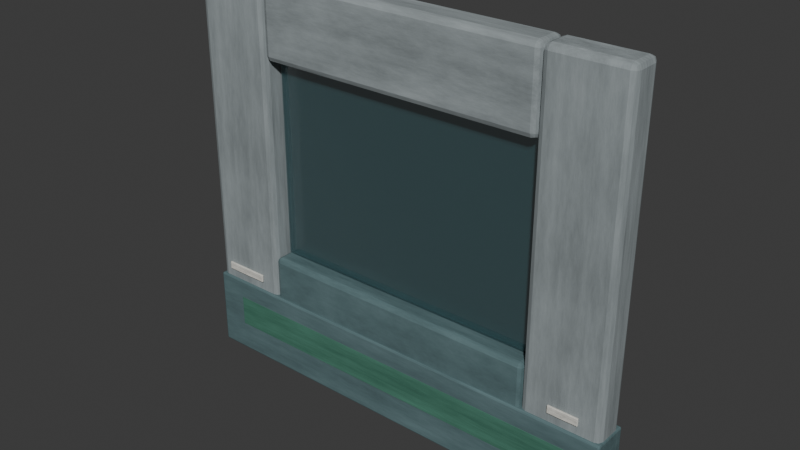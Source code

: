 # Source: SM_FC01_Wall_Window_A.blend  (saved by Blender 4.5.87; exported with 4.5.12 LTS)
import bpy
from mathutils import Matrix  # noqa: F401  (used for matrix-valued properties, if any)

bpy.ops.wm.read_factory_settings(use_empty=True)
scene = bpy.context.scene
scene.name = 'Scene'

# ---- collections
col_collection = bpy.data.collections.new('Collection'); scene.collection.children.link(col_collection)

# ---- materials (node trees are filled in below, after node groups)
mat_m_fc01_concrete_dry = bpy.data.materials.new('M_FC01_Concrete_Dry')
mat_m_fc01_concrete_wet = bpy.data.materials.new('M_FC01_Concrete_Wet')
mat_m_fc01_glass_cracked = bpy.data.materials.new('M_FC01_Glass_Cracked')
mat_m_fc01_algae_film = bpy.data.materials.new('M_FC01_Algae_Film')
mat_m_fc01_salt_efflorescence = bpy.data.materials.new('M_FC01_Salt_Efflorescence')

# ---- material node trees
mat_m_fc01_concrete_dry.use_nodes = True; mat_m_fc01_concrete_dry.node_tree.nodes.clear()
_N = mat_m_fc01_concrete_dry.node_tree.nodes; _L = mat_m_fc01_concrete_dry.node_tree.links
n0 = _N.new('ShaderNodeBsdfPrincipled'); n0.name = 'プリンシプルBSDF'; n0.location = (-200, 100)
n0.inputs[2].default_value = 0.82
n0.inputs[3].default_value = 1.45
n1 = _N.new('ShaderNodeOutputMaterial'); n1.name = 'マテリアル出力'; n1.location = (200, 100)
n2 = _N.new('ShaderNodeTexNoise'); n2.name = 'FC01_SurfaceBreakup'; n2.location = (0, 0)
n2.inputs[2].default_value = 2.8
n2.inputs[3].default_value = 7.0
n2.inputs[4].default_value = 0.72
n3 = _N.new('ShaderNodeBump'); n3.name = 'バンプ'; n3.location = (0, 0)
n3.inputs[0].default_value = 0.26
n3.inputs[1].default_value = 0.018
n4 = _N.new('ShaderNodeValToRGB'); n4.name = 'カラーランプ'; n4.location = (0, 0)
while len(n4.color_ramp.elements) > 1: n4.color_ramp.elements.remove(n4.color_ramp.elements[-1])
n4.color_ramp.elements[0].position = 0.22; n4.color_ramp.elements[0].color = (0.154, 0.176, 0.1815, 1.0)
_e = n4.color_ramp.elements.new(0.78); _e.color = (0.3834, 0.4346, 0.4474, 1.0)
_L.new(n0.outputs[0], n1.inputs[0])
_L.new(n2.outputs[0], n3.inputs[3])
_L.new(n3.outputs[0], n0.inputs[5])
_L.new(n2.outputs[0], n4.inputs[0])
_L.new(n4.outputs[0], n0.inputs[0])
n1.is_active_output = True
mat_m_fc01_concrete_wet.use_nodes = True; mat_m_fc01_concrete_wet.node_tree.nodes.clear()
_N = mat_m_fc01_concrete_wet.node_tree.nodes; _L = mat_m_fc01_concrete_wet.node_tree.links
n0 = _N.new('ShaderNodeBsdfPrincipled'); n0.name = 'プリンシプルBSDF'; n0.location = (-200, 100)
n0.inputs[2].default_value = 0.25
n0.inputs[3].default_value = 1.45
n1 = _N.new('ShaderNodeOutputMaterial'); n1.name = 'マテリアル出力'; n1.location = (200, 100)
n2 = _N.new('ShaderNodeTexNoise'); n2.name = 'FC01_SurfaceBreakup'; n2.location = (0, 0)
n2.inputs[2].default_value = 2.8
n2.inputs[3].default_value = 7.0
n2.inputs[4].default_value = 0.72
n3 = _N.new('ShaderNodeBump'); n3.name = 'バンプ'; n3.location = (0, 0)
n3.inputs[0].default_value = 0.26
n3.inputs[1].default_value = 0.018
n4 = _N.new('ShaderNodeValToRGB'); n4.name = 'カラーランプ'; n4.location = (0, 0)
while len(n4.color_ramp.elements) > 1: n4.color_ramp.elements.remove(n4.color_ramp.elements[-1])
n4.color_ramp.elements[0].position = 0.22; n4.color_ramp.elements[0].color = (0.055, 0.0935, 0.099, 1.0)
_e = n4.color_ramp.elements.new(0.78); _e.color = (0.153, 0.2426, 0.2554, 1.0)
_L.new(n0.outputs[0], n1.inputs[0])
_L.new(n2.outputs[0], n3.inputs[3])
_L.new(n3.outputs[0], n0.inputs[5])
_L.new(n2.outputs[0], n4.inputs[0])
_L.new(n4.outputs[0], n0.inputs[0])
n1.is_active_output = True
mat_m_fc01_glass_cracked.use_nodes = True; mat_m_fc01_glass_cracked.node_tree.nodes.clear()
_N = mat_m_fc01_glass_cracked.node_tree.nodes; _L = mat_m_fc01_glass_cracked.node_tree.links
n0 = _N.new('ShaderNodeBsdfPrincipled'); n0.name = 'プリンシプルBSDF'; n0.location = (-200, 100)
n0.inputs[0].default_value = (0.08, 0.19, 0.21, 1.0)
n0.inputs[1].default_value = 0.05
n0.inputs[2].default_value = 0.13
n0.inputs[3].default_value = 1.333
n0.inputs[4].default_value = 0.48
n0.inputs[18].default_value = 0.55
n1 = _N.new('ShaderNodeOutputMaterial'); n1.name = 'マテリアル出力'; n1.location = (200, 100)
_L.new(n0.outputs[0], n1.inputs[0])
n1.is_active_output = True
mat_m_fc01_algae_film.use_nodes = True; mat_m_fc01_algae_film.node_tree.nodes.clear()
_N = mat_m_fc01_algae_film.node_tree.nodes; _L = mat_m_fc01_algae_film.node_tree.links
n0 = _N.new('ShaderNodeBsdfPrincipled'); n0.name = 'プリンシプルBSDF'; n0.location = (-200, 100)
n0.inputs[2].default_value = 0.62
n0.inputs[3].default_value = 1.45
n1 = _N.new('ShaderNodeOutputMaterial'); n1.name = 'マテリアル出力'; n1.location = (200, 100)
n2 = _N.new('ShaderNodeTexNoise'); n2.name = 'FC01_SurfaceBreakup'; n2.location = (0, 0)
n2.inputs[2].default_value = 2.8
n2.inputs[3].default_value = 7.0
n2.inputs[4].default_value = 0.72
n3 = _N.new('ShaderNodeBump'); n3.name = 'バンプ'; n3.location = (0, 0)
n3.inputs[0].default_value = 0.26
n3.inputs[1].default_value = 0.018
n4 = _N.new('ShaderNodeValToRGB'); n4.name = 'カラーランプ'; n4.location = (0, 0)
while len(n4.color_ramp.elements) > 1: n4.color_ramp.elements.remove(n4.color_ramp.elements[-1])
n4.color_ramp.elements[0].position = 0.22; n4.color_ramp.elements[0].color = (0.03025, 0.1045, 0.0715, 1.0)
_e = n4.color_ramp.elements.new(0.78); _e.color = (0.0954, 0.2682, 0.1914, 1.0)
_L.new(n0.outputs[0], n1.inputs[0])
_L.new(n2.outputs[0], n3.inputs[3])
_L.new(n3.outputs[0], n0.inputs[5])
_L.new(n2.outputs[0], n4.inputs[0])
_L.new(n4.outputs[0], n0.inputs[0])
n1.is_active_output = True
mat_m_fc01_salt_efflorescence.use_nodes = True; mat_m_fc01_salt_efflorescence.node_tree.nodes.clear()
_N = mat_m_fc01_salt_efflorescence.node_tree.nodes; _L = mat_m_fc01_salt_efflorescence.node_tree.links
n0 = _N.new('ShaderNodeBsdfPrincipled'); n0.name = 'プリンシプルBSDF'; n0.location = (-200, 100)
n0.inputs[2].default_value = 0.92
n0.inputs[3].default_value = 1.45
n1 = _N.new('ShaderNodeOutputMaterial'); n1.name = 'マテリアル出力'; n1.location = (200, 100)
n2 = _N.new('ShaderNodeTexNoise'); n2.name = 'FC01_SurfaceBreakup'; n2.location = (0, 0)
n2.inputs[2].default_value = 2.8
n2.inputs[3].default_value = 7.0
n2.inputs[4].default_value = 0.72
n3 = _N.new('ShaderNodeBump'); n3.name = 'バンプ'; n3.location = (0, 0)
n3.inputs[0].default_value = 0.26
n3.inputs[1].default_value = 0.018
n4 = _N.new('ShaderNodeValToRGB'); n4.name = 'カラーランプ'; n4.location = (0, 0)
while len(n4.color_ramp.elements) > 1: n4.color_ramp.elements.remove(n4.color_ramp.elements[-1])
n4.color_ramp.elements[0].position = 0.22; n4.color_ramp.elements[0].color = (0.396, 0.3905, 0.3575, 1.0)
_e = n4.color_ramp.elements.new(0.78); _e.color = (0.9466, 0.9338, 0.857, 1.0)
_L.new(n0.outputs[0], n1.inputs[0])
_L.new(n2.outputs[0], n3.inputs[3])
_L.new(n3.outputs[0], n0.inputs[5])
_L.new(n2.outputs[0], n4.inputs[0])
_L.new(n4.outputs[0], n0.inputs[0])
n1.is_active_output = True

# ---- world
world_world = bpy.data.worlds.new('World'); scene.world = world_world
world_world.use_nodes = True; world_world.node_tree.nodes.clear()
_N = world_world.node_tree.nodes; _L = world_world.node_tree.links
n0 = _N.new('ShaderNodeOutputWorld'); n0.name = 'World Output'; n0.location = (200, 100)
n1 = _N.new('ShaderNodeBackground'); n1.name = 'Background'; n1.location = (-200, 100)
n1.inputs[0].default_value = (0.05088, 0.05088, 0.05088, 1.0)
_L.new(n1.outputs[0], n0.inputs[0])
n0.is_active_output = True
world_world.color = (0.05088, 0.05088, 0.05088)
world_world.sun_shadow_jitter_overblur = 0.0

# ---- meshes
me_x = bpy.data.meshes.new('立方体')
me_x.from_pydata([(-0.35, -0.14, -1.8), (-0.35, -0.14, 1.8), (-0.35, 0.14, -1.8), (-0.35, 0.14, 1.8), (0.35, -0.14, -1.8), (0.35, -0.14, 1.8), (0.35, 0.14, -1.8), (0.35, 0.14, 1.8)], [], [(0, 1, 3, 2), (2, 3, 7, 6), (6, 7, 5, 4), (4, 5, 1, 0), (2, 6, 4, 0), (7, 3, 1, 5)])
_uv = me_x.uv_layers.new(name='UVマップ')
_uv.uv.foreach_set('vector', [0.4065, 0.9958, 0.4065, 0.004179, 0.4837, 0.004179, 0.4837, 0.9958, 0.004179, 0.9958, 0.004179, 0.004179, 0.197, 0.004179, 0.197, 0.9958, 0.492, 0.9958, 0.492, 0.004179, 0.5691, 0.004179, 0.5691, 0.9958, 0.2054, 0.9958, 0.2054, 0.004179, 0.3982, 0.004179, 0.3982, 0.9958, 0.6546, 0.004179, 0.6546, 0.197, 0.5775, 0.197, 0.5775, 0.004179, 0.6546, 0.2054, 0.6546, 0.3982, 0.5775, 0.3982, 0.5775, 0.2054])
me_x.materials.append(mat_m_fc01_concrete_dry)
me_x.update()
me_001 = bpy.data.meshes.new('立方体.001')
me_001.from_pydata([(-0.35, -0.14, -1.8), (-0.35, -0.14, 1.8), (-0.35, 0.14, -1.8), (-0.35, 0.14, 1.8), (0.35, -0.14, -1.8), (0.35, -0.14, 1.8), (0.35, 0.14, -1.8), (0.35, 0.14, 1.8)], [], [(0, 1, 3, 2), (2, 3, 7, 6), (6, 7, 5, 4), (4, 5, 1, 0), (2, 6, 4, 0), (7, 3, 1, 5)])
_uv = me_001.uv_layers.new(name='UVマップ')
_uv.uv.foreach_set('vector', [0.4065, 0.9958, 0.4065, 0.004179, 0.4837, 0.004179, 0.4837, 0.9958, 0.004179, 0.9958, 0.004179, 0.004179, 0.197, 0.004179, 0.197, 0.9958, 0.492, 0.9958, 0.492, 0.004179, 0.5691, 0.004179, 0.5691, 0.9958, 0.2054, 0.9958, 0.2054, 0.004179, 0.3982, 0.004179, 0.3982, 0.9958, 0.6546, 0.004179, 0.6546, 0.197, 0.5775, 0.197, 0.5775, 0.004179, 0.6546, 0.2054, 0.6546, 0.3982, 0.5775, 0.3982, 0.5775, 0.2054])
me_001.materials.append(mat_m_fc01_concrete_dry)
me_001.update()
me_002 = bpy.data.meshes.new('立方体.002')
me_002.from_pydata([(-1.3, -0.14, -0.35), (-1.3, -0.14, 0.35), (-1.3, 0.14, -0.35), (-1.3, 0.14, 0.35), (1.3, -0.14, -0.35), (1.3, -0.14, 0.35), (1.3, 0.14, -0.35), (1.3, 0.14, 0.35)], [], [(0, 1, 3, 2), (2, 3, 7, 6), (6, 7, 5, 4), (4, 5, 1, 0), (2, 6, 4, 0), (7, 3, 1, 5)])
_uv = me_002.uv_layers.new(name='UVマップ')
_uv.uv.foreach_set('vector', [0.7916, 0.2716, 0.7916, 0.005035, 0.8982, 0.005035, 0.8982, 0.2716, 0.2716, 0.995, 0.005035, 0.995, 0.005035, 0.005035, 0.2716, 0.005035, 0.7916, 0.5481, 0.7916, 0.2816, 0.8982, 0.2816, 0.8982, 0.5481, 0.5481, 0.995, 0.2816, 0.995, 0.2816, 0.005035, 0.5481, 0.005035, 0.6648, 0.005035, 0.6648, 0.995, 0.5582, 0.995, 0.5582, 0.005035, 0.7815, 0.005035, 0.7815, 0.995, 0.6749, 0.995, 0.6749, 0.005035])
me_002.materials.append(mat_m_fc01_concrete_dry)
me_002.update()
me_003 = bpy.data.meshes.new('立方体.003')
me_003.from_pydata([(-1.3, -0.14, -0.55), (-1.3, -0.14, 0.55), (-1.3, 0.14, -0.55), (-1.3, 0.14, 0.55), (1.3, -0.14, -0.55), (1.3, -0.14, 0.55), (1.3, 0.14, -0.55), (1.3, 0.14, 0.55)], [], [(0, 1, 3, 2), (2, 3, 7, 6), (6, 7, 5, 4), (4, 5, 1, 0), (2, 6, 4, 0), (7, 3, 1, 5)])
_uv = me_003.uv_layers.new(name='UVマップ')
_uv.uv.foreach_set('vector', [0.9075, 0.3491, 0.9075, 0.00485, 0.9951, 0.00485, 0.9951, 0.3491, 0.3491, 0.8186, 0.00485, 0.8186, 0.00485, 0.00485, 0.3491, 0.00485, 0.9075, 0.7031, 0.9075, 0.3588, 0.9951, 0.3588, 0.9951, 0.7031, 0.7031, 0.8186, 0.3588, 0.8186, 0.3588, 0.00485, 0.7031, 0.00485, 0.8005, 0.00485, 0.8005, 0.8186, 0.7128, 0.8186, 0.7128, 0.00485, 0.8978, 0.00485, 0.8978, 0.8186, 0.8102, 0.8186, 0.8102, 0.00485])
me_003.materials.append(mat_m_fc01_concrete_wet)
me_003.update()
me_004 = bpy.data.meshes.new('立方体.004')
me_004.from_pydata([(-1.275, -0.02, -0.9), (-1.275, -0.02, 0.9), (-1.275, 0.02, -0.9), (-1.275, 0.02, 0.9), (1.275, -0.02, -0.9), (1.275, -0.02, 0.9), (1.275, 0.02, -0.9), (1.275, 0.02, 0.9)], [], [(0, 1, 3, 2), (2, 3, 7, 6), (6, 7, 5, 4), (4, 5, 1, 0), (2, 6, 4, 0), (7, 3, 1, 5)])
_uv = me_004.uv_layers.new(name='UVマップ')
_uv.uv.foreach_set('vector', [0.9861, 0.4703, 0.9861, 0.00354, 0.9965, 0.00354, 0.9965, 0.4703, 0.4703, 0.6648, 0.00354, 0.6648, 0.00354, 0.00354, 0.4703, 0.00354, 0.9861, 0.9441, 0.9861, 0.4774, 0.9965, 0.4774, 0.9965, 0.9441, 0.9441, 0.6648, 0.4774, 0.6648, 0.4774, 0.00354, 0.9441, 0.00354, 0.9616, 0.00354, 0.9616, 0.6648, 0.9512, 0.6648, 0.9512, 0.00354, 0.979, 0.00354, 0.979, 0.6648, 0.9686, 0.6648, 0.9686, 0.00354])
me_004.materials.append(mat_m_fc01_glass_cracked)
me_004.update()
me_005 = bpy.data.meshes.new('立方体.005')
me_005.from_pydata([(-2.013, -0.1625, -0.36), (-2.013, -0.1625, 0.36), (-2.013, 0.1625, -0.36), (-2.013, 0.1625, 0.36), (2.013, -0.1625, -0.36), (2.013, -0.1625, 0.36), (2.013, 0.1625, -0.36), (2.013, 0.1625, 0.36)], [], [(0, 1, 3, 2), (2, 3, 7, 6), (6, 7, 5, 4), (4, 5, 1, 0), (2, 6, 4, 0), (7, 3, 1, 5)])
_uv = me_005.uv_layers.new(name='UVマップ')
_uv.uv.foreach_set('vector', [0.5519, 0.1815, 0.5519, 0.004102, 0.632, 0.004102, 0.632, 0.1815, 0.1815, 0.9959, 0.004102, 0.9959, 0.004103, 0.004102, 0.1815, 0.004102, 0.5519, 0.3671, 0.5519, 0.1897, 0.632, 0.1897, 0.632, 0.3671, 0.3671, 0.9959, 0.1897, 0.9959, 0.1897, 0.004102, 0.3671, 0.004102, 0.4554, 0.004102, 0.4554, 0.9959, 0.3753, 0.9959, 0.3753, 0.004102, 0.5437, 0.004102, 0.5437, 0.9959, 0.4636, 0.9959, 0.4636, 0.004102])
me_005.materials.append(mat_m_fc01_concrete_wet)
me_005.update()
me_006 = bpy.data.meshes.new('立方体.006')
me_006.from_pydata([(-1.76, -0.0125, -0.15), (-1.76, -0.0125, 0.15), (-1.76, 0.0125, -0.15), (-1.76, 0.0125, 0.15), (1.76, -0.0125, -0.15), (1.76, -0.0125, 0.15), (1.76, 0.0125, -0.15), (1.76, 0.0125, 0.15)], [], [(0, 1, 3, 2), (2, 3, 7, 6), (6, 7, 5, 4), (4, 5, 1, 0), (2, 6, 4, 0), (7, 3, 1, 5)])
_uv = me_006.uv_layers.new(name='UVマップ')
_uv.uv.foreach_set('vector', [0.2019, 0.08688, 0.2019, 0.001996, 0.209, 0.001996, 0.209, 0.08688, 0.08688, 0.998, 0.001996, 0.998, 0.001996, 0.001996, 0.08688, 0.001996, 0.2019, 0.1758, 0.2019, 0.09088, 0.209, 0.09088, 0.209, 0.1758, 0.1758, 0.998, 0.09088, 0.998, 0.09088, 0.001996, 0.1758, 0.001996, 0.1868, 0.001996, 0.1868, 0.998, 0.1798, 0.998, 0.1798, 0.001996, 0.1979, 0.001996, 0.1979, 0.998, 0.1908, 0.998, 0.1908, 0.001996])
me_006.materials.append(mat_m_fc01_algae_film)
me_006.update()
me_007 = bpy.data.meshes.new('立方体.007')
me_007.from_pydata([(-0.206, -0.009, -0.035), (-0.206, -0.009, 0.035), (-0.206, 0.009, -0.035), (-0.206, 0.009, 0.035), (0.206, -0.009, -0.035), (0.206, -0.009, 0.035), (0.206, 0.009, -0.035), (0.206, 0.009, 0.035)], [], [(0, 1, 3, 2), (2, 3, 7, 6), (6, 7, 5, 4), (4, 5, 1, 0), (2, 6, 4, 0), (7, 3, 1, 5)])
_uv = me_007.uv_layers.new(name='UVマップ')
_uv.uv.foreach_set('vector', [0.4557, 0.1722, 0.4557, 0.003512, 0.4991, 0.003512, 0.4991, 0.1722, 0.1722, 0.9965, 0.003512, 0.9965, 0.003512, 0.003512, 0.1722, 0.003512, 0.4557, 0.3479, 0.4557, 0.1792, 0.4991, 0.1792, 0.4991, 0.3479, 0.3479, 0.9965, 0.1792, 0.9965, 0.1792, 0.003512, 0.3479, 0.003512, 0.3983, 0.003512, 0.3983, 0.9965, 0.3549, 0.9965, 0.3549, 0.003512, 0.4487, 0.003512, 0.4487, 0.9965, 0.4053, 0.9965, 0.4053, 0.003512])
me_007.materials.append(mat_m_fc01_salt_efflorescence)
me_007.update()
me_008 = bpy.data.meshes.new('立方体.008')
me_008.from_pydata([(-0.1336, -0.009, -0.035), (-0.1336, -0.009, 0.035), (-0.1336, 0.009, -0.035), (-0.1336, 0.009, 0.035), (0.1336, -0.009, -0.035), (0.1336, -0.009, 0.035), (0.1336, 0.009, -0.035), (0.1336, 0.009, 0.035)], [], [(0, 1, 3, 2), (2, 3, 7, 6), (6, 7, 5, 4), (4, 5, 1, 0), (2, 6, 4, 0), (7, 3, 1, 5)])
_uv = me_008.uv_layers.new(name='UVマップ')
_uv.uv.foreach_set('vector', [0.6933, 0.2642, 0.6933, 0.004481, 0.7601, 0.004481, 0.7601, 0.2642, 0.2642, 0.9955, 0.004481, 0.9955, 0.004481, 0.004481, 0.2642, 0.004481, 0.6933, 0.5329, 0.6933, 0.2731, 0.7601, 0.2731, 0.7601, 0.5329, 0.5329, 0.9955, 0.2731, 0.9955, 0.2731, 0.004481, 0.5329, 0.004481, 0.6086, 0.004481, 0.6086, 0.9955, 0.5418, 0.9955, 0.5418, 0.004481, 0.6843, 0.004481, 0.6843, 0.9955, 0.6176, 0.9955, 0.6176, 0.004481])
me_008.materials.append(mat_m_fc01_salt_efflorescence)
me_008.update()
me_009 = bpy.data.meshes.new('立方体.009')
me_009.from_pydata([(-2.013, -0.1628, -1.805), (-2.013, -0.1628, 1.805), (-2.013, 0.1628, -1.805), (-2.013, 0.1628, 1.805), (2.013, -0.1628, -1.805), (2.013, -0.1628, 1.805), (2.013, 0.1628, -1.805), (2.013, 0.1628, 1.805)], [], [(0, 1, 3, 2), (2, 3, 7, 6), (6, 7, 5, 4), (4, 5, 1, 0), (2, 6, 4, 0), (7, 3, 1, 5)])
_uv = me_009.uv_layers.new(name='UVマップ')
_uv.uv.foreach_set('vector', [0.375, 0.0, 0.625, 0.0, 0.625, 0.25, 0.375, 0.25, 0.375, 0.25, 0.625, 0.25, 0.625, 0.5, 0.375, 0.5, 0.375, 0.5, 0.625, 0.5, 0.625, 0.75, 0.375, 0.75, 0.375, 0.75, 0.625, 0.75, 0.625, 1.0, 0.375, 1.0, 0.125, 0.5, 0.375, 0.5, 0.375, 0.75, 0.125, 0.75, 0.625, 0.5, 0.875, 0.5, 0.875, 0.75, 0.625, 0.75])
me_009.materials.append(mat_m_fc01_concrete_dry)
me_009.update()
me_010 = bpy.data.meshes.new('立方体.010')
me_010.from_pydata([(-0.35, -0.14, -1.8), (-0.35, -0.14, 1.8), (-0.35, 0.14, -1.8), (-0.35, 0.14, 1.8), (0.35, -0.14, -1.8), (0.35, -0.14, 1.8), (0.35, 0.14, -1.8), (0.35, 0.14, 1.8), (2.95, -0.14, -1.8), (2.95, -0.14, 1.8), (2.95, 0.14, -1.8), (2.95, 0.14, 1.8), (3.65, 0.04667, -1.8), (3.65, -0.14, 1.8), (3.65, 0.14, 1.8), (0.35, 0.04667, 1.8), (0.35, -0.04667, 1.1), (2.95, 0.04667, 1.1), (2.95, -0.04667, 1.8), (0.35, 0.04667, -0.7), (0.35, -0.04667, -1.8), (2.95, 0.04667, -1.8), (2.95, -0.14, -0.7), (2.95, 0.14, -0.7), (0.375, 0.03667, 1.1), (0.375, 0.02333, -0.7), (2.925, 0.03667, -0.7), (2.925, 0.02333, 1.1), (-0.3625, -0.1625, -1.81), (-0.3625, -0.1625, -1.09), (-0.3625, 0.1625, -1.81), (-0.3625, 0.1625, -1.09), (3.662, -0.1625, -1.81), (3.662, -0.1625, -1.09), (3.662, 0.1625, -1.81), (3.662, 0.1625, -1.09), (-0.11, -0.1464, -1.25), (-0.11, -0.1548, -1.55), (3.41, -0.1464, -1.55), (3.41, -0.1548, -1.25), (-0.236, -0.1485, -0.935), (-0.236, -0.1545, -1.005), (0.176, -0.1515, -0.97), (3.196, -0.1515, -0.97), (3.464, -0.1485, -1.005), (3.464, -0.1545, -0.935)], [], [(12, 8, 10), (2, 0, 1, 3), (19, 22, 23), (40, 42, 41), (45, 43, 44), (6, 2, 3, 7), (4, 6, 7, 5), (0, 4, 5, 1), (0, 2, 6, 4), (5, 7, 3, 1), (10, 8, 9, 11), (12, 10, 11, 14), (8, 12, 13, 9), (14, 13, 12), (13, 14, 11, 9), (17, 16, 15, 18), (16, 17, 18, 15), (21, 20, 19, 23), (20, 21, 22, 19), (23, 22, 21), (26, 25, 24, 27), (25, 26, 27, 24), (30, 28, 29, 31), (34, 30, 31, 35), (32, 34, 35, 33), (28, 32, 33, 29), (28, 30, 34, 32), (33, 35, 31, 29), (38, 37, 36, 39), (37, 38, 39, 36), (42, 40, 41), (43, 45, 44)])
me_010.polygons.foreach_set('material_index', [0, 0, 1, 4, 4, 0, 0, 0, 0, 0, 0, 0, 0, 0, 0, 0, 0, 1, 1, 1, 2, 2, 1, 1, 1, 1, 1, 1, 3, 3, 4, 4])
_uv = me_010.uv_layers.new(name='UVマップ')
_uv.uv.foreach_set('vector', [0.6289, 0.197, 0.5775, 0.004179, 0.6546, 0.004179, 0.4837, 0.9958, 0.4065, 0.9958, 0.4065, 0.004179, 0.4837, 0.004179, 0.8686, 0.8186, 0.8102, 0.00485, 0.8978, 0.00485, 0.003512, 0.9965, 0.08785, 0.003512, 0.1722, 0.9965, 0.2731, 0.9955, 0.403, 0.004481, 0.5329, 0.9955, 0.197, 0.9958, 0.004179, 0.9958, 0.004179, 0.004179, 0.197, 0.004179, 0.5691, 0.9958, 0.492, 0.9958, 0.492, 0.004179, 0.5691, 0.004179, 0.3982, 0.9958, 0.2054, 0.9958, 0.2054, 0.004179, 0.3982, 0.004179, 0.5775, 0.004179, 0.6546, 0.004179, 0.6546, 0.197, 0.5775, 0.197, 0.5775, 0.2054, 0.6546, 0.2054, 0.6546, 0.3982, 0.5775, 0.3982, 0.4837, 0.9958, 0.4065, 0.9958, 0.4065, 0.004179, 0.4837, 0.004179, 0.197, 0.9958, 0.004179, 0.9958, 0.004179, 0.004179, 0.197, 0.004179, 0.3982, 0.9958, 0.2054, 0.9958, 0.2054, 0.004179, 0.3982, 0.004179, 0.492, 0.004179, 0.5691, 0.004179, 0.5177, 0.9958, 0.5775, 0.2054, 0.6546, 0.2054, 0.6546, 0.3982, 0.5775, 0.3982, 0.2716, 0.005035, 0.2716, 0.995, 0.005035, 0.995, 0.005035, 0.005035, 0.5481, 0.005035, 0.5481, 0.995, 0.2816, 0.995, 0.2816, 0.005035, 0.3491, 0.00485, 0.3491, 0.8186, 0.00485, 0.8186, 0.00485, 0.00485, 0.7031, 0.00485, 0.7031, 0.8186, 0.3588, 0.8186, 0.3588, 0.00485, 0.9075, 0.3588, 0.9951, 0.3588, 0.9367, 0.7031, 0.4703, 0.00354, 0.4703, 0.6648, 0.00354, 0.6648, 0.00354, 0.00354, 0.9441, 0.00354, 0.9441, 0.6648, 0.4774, 0.6648, 0.4774, 0.00354, 0.632, 0.1815, 0.5519, 0.1815, 0.5519, 0.004102, 0.632, 0.004102, 0.1815, 0.004102, 0.1815, 0.9959, 0.004102, 0.9959, 0.004103, 0.004102, 0.632, 0.3671, 0.5519, 0.3671, 0.5519, 0.1897, 0.632, 0.1897, 0.3671, 0.004102, 0.3671, 0.9959, 0.1897, 0.9959, 0.1897, 0.004102, 0.3753, 0.004102, 0.4554, 0.004102, 0.4554, 0.9959, 0.3753, 0.9959, 0.4636, 0.004102, 0.5437, 0.004102, 0.5437, 0.9959, 0.4636, 0.9959, 0.08688, 0.001996, 0.08688, 0.998, 0.001996, 0.998, 0.001996, 0.001996, 0.1758, 0.001996, 0.1758, 0.998, 0.09088, 0.998, 0.09088, 0.001996, 0.2636, 0.9965, 0.1792, 0.003512, 0.3479, 0.003512, 0.1343, 0.9955, 0.004481, 0.004481, 0.2642, 0.004481])
me_010.materials.append(mat_m_fc01_concrete_dry)
me_010.materials.append(mat_m_fc01_concrete_wet)
me_010.materials.append(mat_m_fc01_glass_cracked)
me_010.materials.append(mat_m_fc01_algae_film)
me_010.materials.append(mat_m_fc01_salt_efflorescence)
me_010.update()
me_019 = bpy.data.meshes.new('立方体.019')
me_019.from_pydata([(-0.35, 0.04667, 1.8), (0.0, 0.0, -1.8), (0.35, -0.04667, 1.8), (2.95, 0.04667, 1.8), (3.3, 0.0, -1.8), (3.65, -0.04667, 1.8), (0.35, 0.0, 1.45), (2.95, 0.04667, 1.1), (2.95, -0.04667, 1.8), (0.35, 0.04667, -0.7), (0.35, -0.04667, -1.8), (2.95, 0.04667, -1.8), (2.95, -0.04667, -0.7), (0.375, 0.03667, 1.1), (0.375, 0.02333, -0.7), (2.925, 0.03667, -0.7), (2.925, 0.02333, 1.1), (-0.3625, 0.0, -1.45), (3.662, 0.05417, -1.81), (3.662, -0.05417, -1.09), (-0.11, -0.1506, -1.4), (3.41, -0.1464, -1.55), (3.41, -0.1548, -1.25), (-0.236, -0.1485, -0.935), (-0.236, -0.1545, -1.005), (0.176, -0.1515, -0.97), (3.196, -0.1515, -0.97), (3.464, -0.1485, -1.005), (3.464, -0.1545, -0.935)], [], [(8, 6, 7), (11, 10, 9, 12), (19, 17, 18), (22, 20, 21), (23, 25, 24), (28, 26, 27), (0, 2, 1), (2, 0, 1), (3, 5, 4), (5, 3, 4), (6, 8, 7), (10, 11, 12, 9), (15, 14, 13, 16), (14, 15, 16, 13), (17, 19, 18), (20, 22, 21), (25, 23, 24), (26, 28, 27)])
me_019.polygons.foreach_set('material_index', [0, 1, 1, 3, 4, 4, 0, 0, 0, 0, 0, 1, 2, 2, 1, 3, 4, 4])
_uv = me_019.uv_layers.new(name='UVマップ')
_uv.uv.foreach_set('vector', [0.2816, 0.995, 0.4149, 0.005035, 0.5481, 0.995, 0.3491, 0.00485, 0.3491, 0.8186, 0.00485, 0.8186, 0.00485, 0.00485, 0.1897, 0.9959, 0.2784, 0.004102, 0.3671, 0.9959, 0.09088, 0.998, 0.1333, 0.001996, 0.1758, 0.998, 0.003512, 0.9965, 0.08785, 0.003512, 0.1722, 0.9965, 0.2731, 0.9955, 0.403, 0.004481, 0.5329, 0.9955, 0.004179, 0.004179, 0.197, 0.004179, 0.1006, 0.9958, 0.2054, 0.004179, 0.3982, 0.004179, 0.3018, 0.9958, 0.004179, 0.004179, 0.197, 0.004179, 0.1006, 0.9958, 0.2054, 0.004179, 0.3982, 0.004179, 0.3018, 0.9958, 0.1383, 0.995, 0.005035, 0.005035, 0.2716, 0.005035, 0.7031, 0.00485, 0.7031, 0.8186, 0.3588, 0.8186, 0.3588, 0.00485, 0.4703, 0.00354, 0.4703, 0.6648, 0.00354, 0.6648, 0.00354, 0.00354, 0.9441, 0.00354, 0.9441, 0.6648, 0.4774, 0.6648, 0.4774, 0.00354, 0.09281, 0.9959, 0.004103, 0.004102, 0.1815, 0.004102, 0.04444, 0.998, 0.001996, 0.001996, 0.08688, 0.001996, 0.2636, 0.9965, 0.1792, 0.003512, 0.3479, 0.003512, 0.1343, 0.9955, 0.004481, 0.004481, 0.2642, 0.004481])
me_019.materials.append(mat_m_fc01_concrete_dry)
me_019.materials.append(mat_m_fc01_concrete_wet)
me_019.materials.append(mat_m_fc01_glass_cracked)
me_019.materials.append(mat_m_fc01_algae_film)
me_019.materials.append(mat_m_fc01_salt_efflorescence)
me_019.update()

# ---- objects
ob_sm_fc01_wall_window_a_l = bpy.data.objects.new('SM_FC01_Wall_Window_A_L', me_x)
ob_sm_fc01_wall_window_a_r = bpy.data.objects.new('SM_FC01_Wall_Window_A_R', me_001)
ob_sm_fc01_wall_window_a_top = bpy.data.objects.new('SM_FC01_Wall_Window_A_Top', me_002)
ob_sm_fc01_wall_window_a_sill = bpy.data.objects.new('SM_FC01_Wall_Window_A_Sill', me_003)
ob_sm_fc01_wall_window_a_glass = bpy.data.objects.new('SM_FC01_Wall_Window_A_Glass', me_004)
ob_sm_fc01_wall_window_a_wetband = bpy.data.objects.new('SM_FC01_Wall_Window_A_WetBand', me_005)
ob_sm_fc01_wall_window_a_algaeband = bpy.data.objects.new('SM_FC01_Wall_Window_A_AlgaeBand', me_006)
ob_sm_fc01_wall_window_a_salt_00 = bpy.data.objects.new('SM_FC01_Wall_Window_A_Salt_00', me_007)
ob_sm_fc01_wall_window_a_salt_01 = bpy.data.objects.new('SM_FC01_Wall_Window_A_Salt_01', me_008)
ob_ucx_sm_fc01_wall_window_a_01 = bpy.data.objects.new('UCX_SM_FC01_Wall_Window_A_01', me_009)
ob_sm_fc01_wall_window_a_lod1 = bpy.data.objects.new('SM_FC01_Wall_Window_A_LOD1', me_010)
ob_sm_fc01_wall_window_a_lod2 = bpy.data.objects.new('SM_FC01_Wall_Window_A_LOD2', me_019)

# ---- transforms, parenting, visibility, modifiers, constraints
ob_sm_fc01_wall_window_a_l.location = (-1.65, 0.0, 1.8)
_m = ob_sm_fc01_wall_window_a_l.modifiers.new('EdgeWear', 'BEVEL')
_m.width = 0.05
_m.width_pct = 0.05
_m.segments = 2
ob_sm_fc01_wall_window_a_r.location = (1.65, 0.0, 1.8)
_m = ob_sm_fc01_wall_window_a_r.modifiers.new('EdgeWear', 'BEVEL')
_m.width = 0.05
_m.width_pct = 0.05
_m.segments = 2
ob_sm_fc01_wall_window_a_top.location = (0.0, 0.0, 3.25)
_m = ob_sm_fc01_wall_window_a_top.modifiers.new('EdgeWear', 'BEVEL')
_m.width = 0.05
_m.width_pct = 0.05
_m.segments = 2
ob_sm_fc01_wall_window_a_sill.location = (0.0, 0.0, 0.55)
_m = ob_sm_fc01_wall_window_a_sill.modifiers.new('EdgeWear', 'BEVEL')
_m.width = 0.04
_m.width_pct = 0.04
_m.segments = 2
ob_sm_fc01_wall_window_a_glass.location = (0.0, 0.03, 2.0)
_m = ob_sm_fc01_wall_window_a_glass.modifiers.new('EdgeWear', 'BEVEL')
_m.width = 0.01
_m.width_pct = 0.01
_m.segments = 2
ob_sm_fc01_wall_window_a_wetband.location = (0.0, 0.0, 0.35)
_m = ob_sm_fc01_wall_window_a_wetband.modifiers.new('EdgeWear', 'BEVEL')
_m.width = 0.015
_m.width_pct = 0.015
_m.segments = 2
ob_sm_fc01_wall_window_a_algaeband.location = (0.0, -0.1506, 0.4)
_m = ob_sm_fc01_wall_window_a_algaeband.modifiers.new('EdgeWear', 'BEVEL')
_m.width = 0.01
_m.width_pct = 0.01
_m.segments = 2
ob_sm_fc01_wall_window_a_salt_00.location = (-1.68, -0.1515, 0.83)
_m = ob_sm_fc01_wall_window_a_salt_00.modifiers.new('EdgeWear', 'BEVEL')
_m.width = 0.005
_m.width_pct = 0.005
_m.segments = 2
ob_sm_fc01_wall_window_a_salt_01.location = (1.68, -0.1515, 0.83)
_m = ob_sm_fc01_wall_window_a_salt_01.modifiers.new('EdgeWear', 'BEVEL')
_m.width = 0.005
_m.width_pct = 0.005
_m.segments = 2
ob_ucx_sm_fc01_wall_window_a_01.location = (0.0, -0.0003, 1.795)
ob_ucx_sm_fc01_wall_window_a_01.hide_render = True
ob_ucx_sm_fc01_wall_window_a_01.display_type = 'WIRE'
ob_sm_fc01_wall_window_a_lod1.location = (-1.65, 0.0, 1.8)
ob_sm_fc01_wall_window_a_lod1.hide_render = True
_m = ob_sm_fc01_wall_window_a_lod1.modifiers.new('EdgeWear', 'BEVEL')
_m.width = 0.05
_m.width_pct = 0.05
_m.segments = 2
ob_sm_fc01_wall_window_a_lod2.location = (-1.65, 0.0, 1.8)
ob_sm_fc01_wall_window_a_lod2.hide_render = True
_m = ob_sm_fc01_wall_window_a_lod2.modifiers.new('EdgeWear', 'BEVEL')
_m.width = 0.05
_m.width_pct = 0.05
_m.segments = 2

# ---- collection membership
col_collection.objects.link(ob_sm_fc01_wall_window_a_l)
col_collection.objects.link(ob_sm_fc01_wall_window_a_r)
col_collection.objects.link(ob_sm_fc01_wall_window_a_top)
col_collection.objects.link(ob_sm_fc01_wall_window_a_sill)
col_collection.objects.link(ob_sm_fc01_wall_window_a_glass)
col_collection.objects.link(ob_sm_fc01_wall_window_a_wetband)
col_collection.objects.link(ob_sm_fc01_wall_window_a_algaeband)
col_collection.objects.link(ob_sm_fc01_wall_window_a_salt_00)
col_collection.objects.link(ob_sm_fc01_wall_window_a_salt_01)
col_collection.objects.link(ob_ucx_sm_fc01_wall_window_a_01)
col_collection.objects.link(ob_sm_fc01_wall_window_a_lod1)
col_collection.objects.link(ob_sm_fc01_wall_window_a_lod2)

# ---- scene / render settings (as saved in the file)
scene.frame_start = 1; scene.frame_end = 250; scene.frame_set(1)
scene.render.engine = 'BLENDER_EEVEE_NEXT'
bpy.context.view_layer.update()

# ---- added for rendering (the .blend has no active camera and no usable light): camera, sun
cam_auto = bpy.data.cameras.new('AutoCamera')
cam_auto.lens = 50.0
cam_auto.sensor_width = 36.0
cam_auto.clip_end = 1000.0
ob_auto_camera = bpy.data.objects.new('AutoCamera', cam_auto)
scene.collection.objects.link(ob_auto_camera)
ob_auto_camera.location = (5.0115, -6.0141, 5.8042)
ob_auto_camera.rotation_euler = (1.09748, -7.21219e-08, 0.694738)
scene.camera = ob_auto_camera
light_auto_sun = bpy.data.lights.new('AutoSun', 'SUN')
light_auto_sun.energy = 3.0
light_auto_sun.angle = 0.0523599
ob_auto_sun = bpy.data.objects.new('AutoSun', light_auto_sun)
scene.collection.objects.link(ob_auto_sun)
ob_auto_sun.rotation_euler = (0.872665, 0.174533, 0.523599)
bpy.context.view_layer.update()
